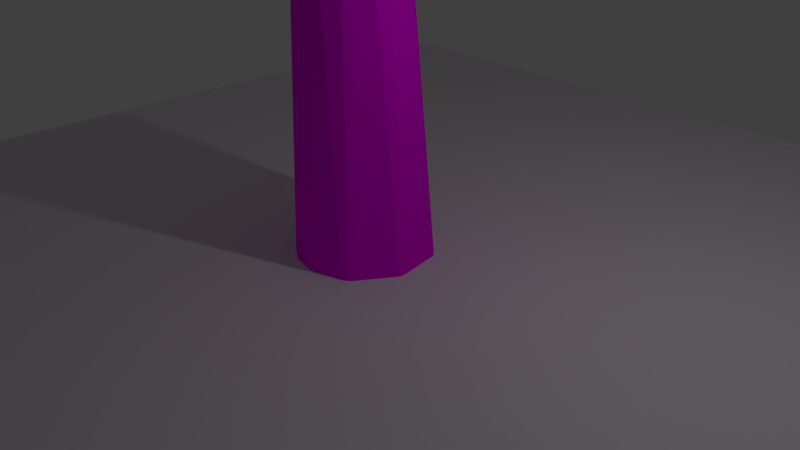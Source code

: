 # Source: Tree4.blend  (saved by Blender 2.79.0; exported with 4.5.12 LTS)
import bpy
from mathutils import Matrix  # noqa: F401  (used for matrix-valued properties, if any)

bpy.ops.wm.read_factory_settings(use_empty=True)
scene = bpy.context.scene
scene.name = 'Scene'

# ---- collections
col_collection_1 = bpy.data.collections.new('Collection 1'); scene.collection.children.link(col_collection_1)

# ---- images (referenced by path relative to the original .blend; pixels are not part of the script)
import os
ASSET_DIR = os.environ.get("B2B_ASSET_DIR", "")  # directory of the original .blend (textures are referenced by path, not embedded)
HERE = os.path.dirname(os.path.abspath(__file__))  # packed textures are extracted next to this script under _unpacked/

def load_image(name, relpath, width, height, colorspace="sRGB"):
    """Load a texture the original file referenced (path relative to the .blend, or extracted next to this script)."""
    p = next((c for c in (os.path.join(HERE, relpath), os.path.join(ASSET_DIR, relpath)) if relpath and os.path.exists(c)), "")
    if p:
        img = bpy.data.images.load(p, check_existing=True)
        img.name = name
    else:  # same state as the original file: an image datablock whose file is absent (Cycles renders it pink)
        img = bpy.data.images.new(name, width, height)
        img.source = "FILE"
        img.filepath = "//" + (relpath or name)
    img.colorspace_settings.name = colorspace
    return img
img_leaf = load_image('Leaf', 'LeafColor4.png', 1024, 1024, 'sRGB')
img_trunk4 = load_image('Trunk4', 'Trunk4.png', 1024, 1024, 'sRGB')

# ---- materials (node trees are filled in below, after node groups)
mat_leaf = bpy.data.materials.new('Leaf')
mat_leaf.alpha_threshold = 0.0
mat_leaf.roughness = 0.5
mat_trunk = bpy.data.materials.new('Trunk')
mat_trunk.alpha_threshold = 0.0
mat_trunk.roughness = 0.5

# ---- material node trees
mat_leaf.use_nodes = True; mat_leaf.node_tree.nodes.clear()
_N = mat_leaf.node_tree.nodes; _L = mat_leaf.node_tree.links
n0 = _N.new('ShaderNodeOutputMaterial'); n0.name = 'Material Output'; n0.location = (300, 300)
n1 = _N.new('ShaderNodeBsdfDiffuse'); n1.name = 'Diffuse BSDF'; n1.location = (10, 300)
n2 = _N.new('ShaderNodeTexImage'); n2.name = 'Image Texture'; n2.location = (-176, 325)
n2.width = 140
n2.image = img_leaf
_L.new(n1.outputs[0], n0.inputs[0])
_L.new(n2.outputs[0], n1.inputs[0])
n0.is_active_output = True
mat_trunk.use_nodes = True; mat_trunk.node_tree.nodes.clear()
_N = mat_trunk.node_tree.nodes; _L = mat_trunk.node_tree.links
n0 = _N.new('ShaderNodeOutputMaterial'); n0.name = 'Material Output'; n0.location = (300, 300)
n1 = _N.new('ShaderNodeBsdfDiffuse'); n1.name = 'Diffuse BSDF'; n1.location = (10, 300)
n2 = _N.new('ShaderNodeTexImage'); n2.name = 'Image Texture'; n2.location = (-188, 321)
n2.width = 140
n2.image = img_trunk4
_L.new(n1.outputs[0], n0.inputs[0])
_L.new(n2.outputs[0], n1.inputs[0])
n0.is_active_output = True

# ---- world
world_world = bpy.data.worlds.new('World'); scene.world = world_world
world_world.color = (0.05088, 0.05088, 0.05088)
world_world.use_sun_shadow = False
world_world.sun_shadow_jitter_overblur = 0.0
world_world.cycles.sampling_method = 'MANUAL'

# ---- cameras
cam_camera = bpy.data.cameras.new('Camera')
cam_camera.clip_end = 100.0
cam_camera.lens = 35.0
cam_camera.sensor_width = 32.0
cam_camera.sensor_height = 18.0
cam_camera.ortho_scale = 7.314
cam_camera.dof.focus_distance = 0.0

# ---- lights
light_lamp = bpy.data.lights.new('Lamp', 'POINT')
light_lamp.transmission_factor = 0.0
light_lamp.cutoff_distance = 30.0
light_lamp.energy = 100.0
light_lamp.shadow_buffer_clip_start = 1.001
light_lamp.shadow_soft_size = 0.1
light_lamp.shadow_maximum_resolution = 0.006
light_lamp.use_absolute_resolution = True

# ---- meshes
me_icosphere_001 = bpy.data.meshes.new('Icosphere.001')
me_icosphere_001.from_pydata([(1.029, 1.827, 0.2983), (0.4802, 1.66, 1.359), (1.122, 0.7291, 1.836), (1.471, 0.6912, -0.03173), (1.773, 1.184, 0.0914), (0.4906, 0.8701, 0.00144), (0.9415, 1.237, -0.1773), (1.906, 1.553, 0.6612), (1.911, 0.4124, 0.7753), (0.1188, 0.5723, 0.8136), (0.3469, 1.685, 0.507), (0.04946, 1.275, 0.8293), (1.186, 1.925, 1.074), (1.578, 0.2872, 1.344), (1.911, 1.236, 1.358), (1.385, 1.212, 1.798), (0.5042, 0.3739, 1.508), (0.2906, 1.184, 1.567), (0.112, -0.9851, -0.06126), (2.173, 0.1659, 0.6498), (2.66, -1.064, 1.2), (1.631, -0.6857, 1.576), (1.359, -1.442, -0.8365), (2.434, -1.682, -0.4634), (1.486, -2.278, -0.2661), (2.769, -1.064, -0.2683), (2.434, -0.446, -0.4634), (0.707, -1.064, -0.6627), (0.4635, -1.742, -0.2683), (1.251, -0.3852, -0.6627), (1.889, 0.03424, -0.2683), (2.92, -1.483, 0.3699), (2.92, -0.6444, 0.3699), (2.376, -2.162, 0.3699), (0.06961, -1.483, 0.3699), (0.614, -2.162, 0.3699), (1.574, 0.316, 0.3628), (2.526, -1.742, 1.008), (1.354, -2.412, 0.7419), (0.2201, -1.064, 1.008), (1.051, 0.04363, 0.9407), (2.526, -0.3852, 1.008), (1.852, -2.058, 1.209), (0.5556, -1.682, 1.203), (0.8574, -0.6444, 1.403), (2.584, -0.3301, -2.855), (1.656, -0.4623, -2.851), (1.905, 0.939, -2.854), (2.144, -0.5379, -2.428), (1.465, 0.7312, -2.427), (2.393, 0.8634, -2.432), (2.092, 0.005538, -1.774), (1.957, 0.005537, -3.509), (2.364, -0.243, -3.287), (2.584, 0.3625, -3.283), (1.471, 0.02614, -3.285), (1.896, 0.5713, -3.383), (2.444, 0.7326, -3.098), (2.809, 0.3229, -2.43), (1.24, 0.07821, -2.852), (1.302, 0.4968, -2.917), (2.747, -0.09565, -2.366), (2.577, 0.375, -1.998), (1.61, -0.2427, -2.041), (1.464, 0.3625, -2.0), (2.02, 0.7478, -1.996), (-0.4669, -0.8923, -0.2375), (-0.2352, 0.724, -0.7007), (0.8679, 0.2678, -0.5098), (-0.9385, -0.3092, 0.361), (-0.317, 3.926e-09, 1.003), (0.1379, -0.3155, -1.003), (0.4329, 0.6344, -0.7171), (-0.8497, -0.2723, -0.5238), (-0.705, 0.2462, -0.7314), (0.8922, 0.4319, 0.0113), (-0.9022, 0.4475, 0.2375), (0.17, 0.955, 0.2637), (-0.482, 0.8738, 0.3329), (0.9434, 0.05383, -0.1387), (0.8525, 0.0988, 0.4714), (0.3167, -0.4177, 0.8383), (0.5818, -0.6947, -0.4731), (0.05756, -0.8624, 0.4857), (1.295, 0.2248, 0.2905), (0.8417, 0.1509, 0.4526), (0.4996, 0.1631, 0.8332)], [], [(6, 3, 75), (36, 3, 4), (6, 75, 5), (36, 4, 8), (77, 9, 11), (0, 10, 12), (12, 1, 15), (14, 12, 15), (15, 17, 2), (15, 1, 17), (17, 16, 2), (16, 13, 2), (2, 13, 15), (13, 14, 15), (7, 12, 14), (12, 10, 1), (11, 17, 1), (11, 9, 17), (9, 16, 17), (40, 16, 86), (8, 14, 13), (7, 0, 12), (10, 11, 1), (10, 77, 11), (9, 86, 16), (8, 7, 14), (8, 4, 7), (4, 0, 7), (4, 6, 0), (6, 10, 0), (6, 5, 10), (5, 77, 10), (3, 6, 4), (84, 85, 75), (3, 84, 75), (22, 27, 29), (22, 29, 26), (23, 25, 31), (18, 28, 34), (26, 30, 19), (23, 31, 33), (24, 38, 35), (26, 19, 32), (81, 39, 44), (19, 40, 21), (20, 41, 21), (41, 19, 21), (21, 40, 44), (40, 81, 44), (44, 43, 21), (44, 39, 43), (43, 42, 21), (43, 38, 42), (42, 20, 21), (42, 37, 20), (32, 41, 20), (32, 19, 41), (19, 36, 40), (34, 43, 39), (35, 38, 43), (33, 37, 42), (33, 31, 37), (31, 20, 37), (19, 30, 36), (30, 79, 36), (34, 35, 43), (34, 28, 35), (28, 24, 35), (38, 33, 42), (38, 24, 33), (24, 23, 33), (31, 32, 20), (31, 25, 32), (25, 26, 32), (26, 29, 30), (29, 79, 30), (27, 28, 18), (27, 22, 28), (22, 24, 28), (25, 23, 26), (23, 22, 26), (22, 23, 24), (45, 53, 54), (52, 55, 56), (52, 56, 54), (45, 54, 61), (46, 53, 48), (47, 60, 49), (57, 50, 58), (48, 61, 51), (62, 65, 51), (62, 50, 65), (65, 64, 51), (65, 49, 64), (64, 63, 51), (63, 48, 51), (51, 61, 62), (61, 58, 62), (58, 50, 62), (47, 65, 50), (47, 49, 65), (60, 64, 49), (60, 59, 64), (59, 63, 64), (46, 48, 63), (45, 61, 48), (50, 57, 47), (59, 46, 63), (59, 55, 46), (48, 53, 45), (61, 54, 58), (54, 57, 58), (54, 56, 57), (56, 47, 57), (56, 60, 47), (56, 55, 60), (55, 59, 60), (52, 46, 55), (53, 52, 54), (52, 53, 46), (71, 74, 67), (71, 67, 72), (66, 82, 18), (67, 74, 78), (72, 5, 68), (73, 69, 76), (67, 78, 77), (69, 83, 70), (76, 69, 70), (86, 9, 70), (9, 78, 70), (78, 76, 70), (70, 83, 81), (81, 86, 70), (66, 83, 69), (66, 18, 83), (72, 67, 77), (78, 74, 76), (74, 73, 76), (69, 73, 66), (74, 71, 73), (71, 66, 73), (68, 71, 72), (71, 82, 66), (82, 71, 68), (79, 68, 75), (85, 86, 80), (83, 34, 39), (82, 68, 79), (80, 79, 75), (81, 80, 86), (84, 40, 85), (5, 72, 77), (40, 8, 13), (40, 36, 8), (3, 36, 84), (34, 83, 18), (36, 79, 84), (79, 80, 84), (29, 82, 79), (29, 27, 82), (27, 18, 82), (68, 5, 75), (80, 75, 85), (40, 80, 81), (81, 83, 39), (86, 85, 40), (9, 77, 78), (40, 84, 80), (40, 13, 16)])
_uv = me_icosphere_001.uv_layers.new(name='UVMap')
_uv.uv.foreach_set('vector', [0.7705, 0.1093, 0.811, 0.03523, 0.854, 0.08713, 0.7152, 0.6601, 0.6725, 0.6179, 0.6842, 0.5647, 0.7705, 0.1093, 0.854, 0.08713, 0.8183, 0.1425, 0.7152, 0.6601, 0.6842, 0.5647, 0.7583, 0.6511, 0.9332, 0.1583, 0.9242, 0.08813, 0.989, 0.113, 0.4933, 0.5857, 0.5342, 0.5168, 0.5724, 0.6244, 0.5724, 0.6244, 0.6247, 0.552, 0.6612, 0.6465, 0.6009, 0.6904, 0.5724, 0.6244, 0.6612, 0.6465, 0.3666, 0.7576, 0.3229, 0.8725, 0.309, 0.7691, 0.3666, 0.7576, 0.3724, 0.8693, 0.3229, 0.8725, 0.3229, 0.8725, 0.2428, 0.824, 0.309, 0.7691, 0.2428, 0.824, 0.2622, 0.7097, 0.309, 0.7691, 0.309, 0.7691, 0.2622, 0.7097, 0.3666, 0.7576, 0.2622, 0.7097, 0.3724, 0.7057, 0.3666, 0.7576, 0.7478, 0.5257, 0.8026, 0.4843, 0.8257, 0.562, 0.5724, 0.6244, 0.5342, 0.5168, 0.6247, 0.552, 0.5843, 0.4843, 0.6612, 0.5262, 0.6247, 0.552, 0.989, 0.113, 0.9242, 0.08813, 0.9927, 0.03131, 0.9242, 0.08813, 0.9077, 0.005488, 0.9927, 0.03131, 0.7257, 0.7812, 0.6725, 0.8326, 0.6737, 0.7602, 0.7583, 0.6511, 0.8257, 0.562, 0.8257, 0.6654, 0.5186, 0.6795, 0.4933, 0.5857, 0.5724, 0.6244, 0.5342, 0.5168, 0.5843, 0.4843, 0.6247, 0.552, 0.9927, 0.1583, 0.9332, 0.1583, 0.989, 0.113, 0.9242, 0.08813, 0.8653, 0.06724, 0.9077, 0.005488, 0.7583, 0.6511, 0.7478, 0.5257, 0.8257, 0.562, 0.7583, 0.6511, 0.6842, 0.5647, 0.7478, 0.5257, 0.7468, 0.01681, 0.6938, 0.1109, 0.6905, 0.005488, 0.7468, 0.01681, 0.7705, 0.1093, 0.6938, 0.1109, 0.7705, 0.1093, 0.7232, 0.1745, 0.6938, 0.1109, 0.7705, 0.1093, 0.8183, 0.1425, 0.7232, 0.1745, 0.8183, 0.1425, 0.8121, 0.1745, 0.7232, 0.1745, 0.811, 0.03523, 0.7705, 0.1093, 0.7468, 0.01681, 0.7678, 0.714, 0.7148, 0.7245, 0.7372, 0.6763, 0.8089, 0.68, 0.7678, 0.714, 0.7372, 0.6763, 0.3581, 0.1858, 0.2749, 0.1779, 0.2918, 0.08666, 0.3581, 0.1858, 0.2918, 0.08666, 0.4139, 0.02885, 0.6792, 0.01268, 0.6607, 0.07967, 0.5903, 0.03317, 0.371, 0.4771, 0.3247, 0.3962, 0.4097, 0.4224, 0.6792, 0.1483, 0.6515, 0.2022, 0.5509, 0.2158, 0.6303, 0.4733, 0.5198, 0.4637, 0.5672, 0.3968, 0.686, 0.3636, 0.6067, 0.2814, 0.686, 0.2552, 0.6792, 0.1483, 0.5509, 0.2158, 0.5903, 0.1252, 0.2315, 0.2655, 0.1652, 0.2737, 0.2195, 0.1987, 0.1554, 0.4784, 0.1158, 0.3584, 0.2089, 0.3517, 0.1614, 0.005488, 0.2315, 0.02259, 0.2167, 0.1121, 0.2089, 0.4726, 0.1554, 0.4784, 0.2089, 0.3517, 0.2089, 0.3517, 0.1158, 0.3584, 0.1462, 0.294, 0.1158, 0.3584, 0.06041, 0.2847, 0.1462, 0.294, 0.2195, 0.1987, 0.1012, 0.2346, 0.2167, 0.1121, 0.2195, 0.1987, 0.1652, 0.2737, 0.1012, 0.2346, 0.1012, 0.2346, 0.05512, 0.09353, 0.2167, 0.1121, 0.1012, 0.2346, 0.005662, 0.1544, 0.05512, 0.09353, 0.05512, 0.09353, 0.1614, 0.005488, 0.2167, 0.1121, 0.05512, 0.09353, 0.08212, 0.02289, 0.1614, 0.005488, 0.5903, 0.1252, 0.5142, 0.1544, 0.494, 0.07961, 0.5903, 0.1252, 0.5509, 0.2158, 0.5142, 0.1544, 0.1554, 0.4784, 0.0925, 0.4459, 0.1158, 0.3584, 0.4097, 0.4224, 0.4819, 0.3517, 0.4818, 0.4316, 0.3816, 0.3311, 0.3957, 0.2552, 0.4819, 0.3517, 0.5672, 0.3968, 0.4933, 0.3808, 0.5258, 0.3025, 0.5672, 0.3968, 0.5198, 0.4637, 0.4933, 0.3808, 0.5903, 0.03317, 0.494, 0.07961, 0.5142, 0.005488, 0.1554, 0.4784, 0.04966, 0.5009, 0.0925, 0.4459, 0.04966, 0.5009, 0.005662, 0.4101, 0.0925, 0.4459, 0.4097, 0.4224, 0.3816, 0.3311, 0.4819, 0.3517, 0.4097, 0.4224, 0.3247, 0.3962, 0.3816, 0.3311, 0.3247, 0.3962, 0.2855, 0.2901, 0.3816, 0.3311, 0.6067, 0.2814, 0.5672, 0.3968, 0.5258, 0.3025, 0.6067, 0.2814, 0.686, 0.3636, 0.5672, 0.3968, 0.686, 0.3636, 0.6303, 0.4733, 0.5672, 0.3968, 0.5903, 0.03317, 0.5903, 0.1252, 0.494, 0.07961, 0.5903, 0.03317, 0.6607, 0.07967, 0.5903, 0.1252, 0.6607, 0.07967, 0.6792, 0.1483, 0.5903, 0.1252, 0.4139, 0.02885, 0.2918, 0.08666, 0.3359, 0.005488, 0.2918, 0.08666, 0.2428, 0.04719, 0.3359, 0.005488, 0.2873, 0.4543, 0.3247, 0.3962, 0.371, 0.4771, 0.2749, 0.1779, 0.3581, 0.1858, 0.2918, 0.2443, 0.2428, 0.3887, 0.2855, 0.2901, 0.3247, 0.3962, 0.4827, 0.06583, 0.4811, 0.1458, 0.4139, 0.02885, 0.4811, 0.1458, 0.3581, 0.1858, 0.4139, 0.02885, 0.3581, 0.1858, 0.4811, 0.1458, 0.4219, 0.2443, 0.8709, 0.2975, 0.8901, 0.2552, 0.9572, 0.2662, 0.03835, 0.9168, 0.05378, 0.8709, 0.1039, 0.9227, 0.03835, 0.9168, 0.1039, 0.9227, 0.06806, 0.9945, 0.8709, 0.2975, 0.9572, 0.2662, 0.8862, 0.3532, 0.4808, 0.8366, 0.3838, 0.8398, 0.4611, 0.7713, 0.9157, 0.589, 0.837, 0.5948, 0.8599, 0.5431, 0.9943, 0.2952, 0.9943, 0.37, 0.9341, 0.3544, 0.4611, 0.7713, 0.3922, 0.7297, 0.4808, 0.7057, 0.8443, 0.9103, 0.8709, 0.8413, 0.9053, 0.9079, 0.9694, 0.4843, 0.9652, 0.5387, 0.9194, 0.4925, 0.8709, 0.8413, 0.9453, 0.8387, 0.9053, 0.9079, 0.9194, 0.4925, 0.8599, 0.5431, 0.8474, 0.4921, 0.9453, 0.8387, 0.9716, 0.9016, 0.9053, 0.9079, 0.9716, 0.9016, 0.9528, 0.9672, 0.9053, 0.9079, 0.9053, 0.9079, 0.8688, 0.9672, 0.8443, 0.9103, 0.8862, 0.3532, 0.9341, 0.3544, 0.9305, 0.4043, 0.9341, 0.3544, 0.9943, 0.37, 0.9305, 0.4043, 0.9157, 0.589, 0.9194, 0.4925, 0.9652, 0.5387, 0.9157, 0.589, 0.8599, 0.5431, 0.9194, 0.4925, 0.8467, 0.7854, 0.9421, 0.8277, 0.8808, 0.8241, 0.8467, 0.7854, 0.8768, 0.7652, 0.9421, 0.8277, 0.8768, 0.7652, 0.9806, 0.7763, 0.9421, 0.8277, 0.9234, 0.7055, 0.9806, 0.7007, 0.9806, 0.7763, 0.3898, 0.7876, 0.3922, 0.7297, 0.4611, 0.7713, 0.9652, 0.5387, 0.9694, 0.6093, 0.9157, 0.589, 0.8768, 0.7652, 0.9234, 0.7055, 0.9806, 0.7763, 0.8768, 0.7652, 0.8484, 0.72, 0.9234, 0.7055, 0.4611, 0.7713, 0.3838, 0.8398, 0.3898, 0.7876, 0.8862, 0.3532, 0.9572, 0.2662, 0.9341, 0.3544, 0.9572, 0.2662, 0.9943, 0.2952, 0.9341, 0.3544, 0.06806, 0.9945, 0.1039, 0.9227, 0.1144, 0.9901, 0.9059, 0.6423, 0.9157, 0.589, 0.9694, 0.6093, 0.9059, 0.6423, 0.837, 0.5948, 0.9157, 0.589, 0.1039, 0.9227, 0.05378, 0.8709, 0.1144, 0.8694, 0.8484, 0.72, 0.8768, 0.7652, 0.8467, 0.7854, 0.8443, 0.6763, 0.9234, 0.7055, 0.8484, 0.72, 0.005662, 0.9609, 0.03835, 0.9168, 0.06806, 0.9945, 0.4003, 0.8798, 0.3838, 0.8398, 0.4808, 0.8366, 0.6101, 0.7677, 0.5698, 0.8696, 0.5038, 0.8362, 0.6101, 0.7677, 0.5038, 0.8362, 0.4933, 0.7643, 0.7713, 0.8631, 0.7026, 0.9609, 0.7136, 0.8866, 0.3212, 0.6947, 0.256, 0.6919, 0.3013, 0.5844, 0.7066, 0.4096, 0.6973, 0.3281, 0.7521, 0.4003, 0.09405, 0.5557, 0.06609, 0.6495, 0.005662, 0.6137, 0.3212, 0.6947, 0.3013, 0.5844, 0.3748, 0.5925, 0.1578, 0.7305, 0.1578, 0.8555, 0.07727, 0.7756, 0.08628, 0.6958, 0.1578, 0.7305, 0.07727, 0.7756, 0.02569, 0.847, 0.005662, 0.7892, 0.07727, 0.7756, 0.3598, 0.5275, 0.3013, 0.5844, 0.2962, 0.4994, 0.02101, 0.7153, 0.08628, 0.6958, 0.07727, 0.7756, 0.07727, 0.7756, 0.1578, 0.8555, 0.09101, 0.8584, 0.09101, 0.8584, 0.02569, 0.847, 0.07727, 0.7756, 0.1653, 0.6068, 0.1764, 0.6848, 0.06609, 0.6495, 0.7713, 0.8631, 0.7136, 0.8866, 0.6725, 0.8436, 0.3918, 0.6947, 0.3212, 0.6947, 0.3748, 0.5925, 0.3013, 0.5844, 0.256, 0.6919, 0.2428, 0.5894, 0.06404, 0.5188, 0.09405, 0.5557, 0.005662, 0.6137, 0.06609, 0.6495, 0.09405, 0.5557, 0.1653, 0.6068, 0.5698, 0.8696, 0.6101, 0.7677, 0.6245, 0.8644, 0.1764, 0.5119, 0.1653, 0.6068, 0.09405, 0.5557, 0.5142, 0.704, 0.6101, 0.7677, 0.4933, 0.7643, 0.7713, 0.9836, 0.7026, 0.9609, 0.7713, 0.8631, 0.6245, 0.7014, 0.6101, 0.7677, 0.5142, 0.704, 0.7846, 0.3662, 0.7521, 0.4003, 0.7462, 0.3411, 0.7876, 0.2998, 0.7952, 0.2552, 0.7939, 0.299, 0.4338, 0.4746, 0.4097, 0.4224, 0.4818, 0.4316, 0.8596, 0.4151, 0.7521, 0.4003, 0.7846, 0.3662, 0.7939, 0.299, 0.7846, 0.3662, 0.7462, 0.3411, 0.8596, 0.2659, 0.7939, 0.299, 0.7952, 0.2552, 0.7678, 0.714, 0.7257, 0.7812, 0.7148, 0.7245, 0.4068, 0.6197, 0.3918, 0.6947, 0.3748, 0.5925, 0.7257, 0.7812, 0.833, 0.7758, 0.7849, 0.8326, 0.7257, 0.7812, 0.7997, 0.726, 0.833, 0.7758, 0.8089, 0.68, 0.7997, 0.726, 0.7678, 0.714, 0.4097, 0.4224, 0.4338, 0.4746, 0.371, 0.4771, 0.0925, 0.4459, 0.005662, 0.4101, 0.06856, 0.4224, 0.005662, 0.4101, 0.05901, 0.3689, 0.06856, 0.4224, 0.2918, 0.08666, 0.2444, 0.1444, 0.2428, 0.04719, 0.2918, 0.08666, 0.2749, 0.1779, 0.2444, 0.1444, 0.2873, 0.4543, 0.371, 0.4771, 0.3181, 0.4884, 0.7521, 0.4003, 0.6973, 0.3281, 0.7462, 0.3411, 0.7939, 0.299, 0.7462, 0.3411, 0.7876, 0.2998, 0.1158, 0.3584, 0.05901, 0.3689, 0.06041, 0.2847, 0.4724, 0.4884, 0.4338, 0.4746, 0.4818, 0.4316, 0.6737, 0.7602, 0.7148, 0.7245, 0.7257, 0.7812, 0.3598, 0.5275, 0.3748, 0.5925, 0.3013, 0.5844, 0.1158, 0.3584, 0.06856, 0.4224, 0.05901, 0.3689, 0.7257, 0.7812, 0.7849, 0.8326, 0.6725, 0.8326])
me_icosphere_001.materials.append(mat_leaf)
me_icosphere_001.use_remesh_preserve_volume = False
me_icosphere_001.use_remesh_preserve_attributes = False
me_icosphere_001.use_mirror_vertex_groups = False
me_icosphere_001.update()
me_cylinder = bpy.data.meshes.new('Cylinder')
me_cylinder.from_pydata([(0.2733, -1.735, 1.504), (0.407, -1.546, 1.55), (0.6938, -1.463, 1.511), (0.7787, -1.716, 1.495), (0.3909, -1.849, 1.487), (0.9274, -2.584, 1.749), (0.9042, -2.482, 1.766), (1.138, -2.449, 1.759), (1.069, -2.624, 1.746), (0.799, -2.83, 1.883), (0.904, -2.77, 1.883), (0.9089, -2.894, 1.873), (-0.2673, 2.785, 1.553), (-0.393, 2.6, 1.579), (-0.7014, 2.628, 1.584), (-0.752, 2.926, 1.555), (-0.4539, 3.011, 1.54), (-0.2569, 3.425, 1.934), (-0.4383, 3.337, 1.943), (-0.5011, 3.524, 1.934), (-0.3096, 3.557, 1.929), (-0.06119, 3.178, 2.076), (-0.1285, 3.022, 2.081), (1.196, 0.0569, 0.6782), (0.9732, 0.2313, 0.6964), (1.044, 0.4109, 0.6627), (1.339, 0.2737, 0.6647), (1.743, 0.6341, 0.9068), (1.778, 0.7702, 0.8986), (1.892, 0.6422, 0.8941), (0.0, 1.0, -1.0), (-0.8633, 0.4927, 1.058), (0.3827, 0.9239, -1.0), (0.863, 0.5368, -0.9997), (-0.608, 0.4306, 1.058), (-0.4081, 0.1885, 1.058), (0.99, -0.1986, -0.9995), (-0.3698, -0.1055, 1.057), (0.5899, -0.8281, -0.9995), (-0.6172, -0.4271, 1.066), (1.51e-07, -1.0, -1.0), (-0.3827, -0.9239, -1.0), (-0.7071, -0.7071, -1.0), (-1.144, -0.4233, 1.07), (-0.9239, -0.3827, -1.0), (-1.0, 1.192e-08, -1.0), (-1.348, -0.1019, 1.054), (-0.9239, 0.3827, -1.0), (-0.7071, 0.7071, -1.0), (-1.279, 0.2829, 1.058), (-0.3827, 0.9239, -1.0), (-1.052, 0.4552, 1.058), (-0.01479, 0.5076, 0.3838), (0.244, 0.2332, 0.3292), (0.2247, 0.03013, 0.4095), (-0.2346, -0.5838, 0.4059), (-0.5207, -0.5631, 0.2893), (-0.7909, -0.3486, 0.2805), (-0.8778, 0.1237, 0.2596), (-0.7106, 0.431, 0.2794), (-0.422, 0.6006, 0.3288), (-2.229, 0.2557, 1.533), (-2.114, 0.06318, 1.585), (-2.205, -0.2531, 1.54), (-2.401, -0.2221, 1.529), (-2.527, -0.0519, 1.527), (-2.439, 0.2093, 1.53), (-2.997, 0.126, 1.878), (-2.862, 0.05554, 1.891), (-2.944, -0.132, 1.884), (-3.084, -0.03154, 1.87), (0.1155, 0.159, 0.4926), (0.09601, -0.1893, 0.5029), (0.1818, -0.239, 0.4014), (0.0587, -0.3828, 0.4264), (-0.97, 0.456, 1.112), (-1.073, 0.4566, 1.122), (-0.8343, 0.432, 1.109), (-0.8298, 0.4301, 1.109), (-1.196, 0.4341, 1.143), (-0.7056, 0.3474, 1.109), (-1.238, 0.4289, 1.177), (-1.231, 0.4139, 1.2), (-1.176, 0.3749, 1.222), (-1.087, 0.2926, 1.232), (-0.9762, 0.1661, 1.227), (-0.8531, -0.01757, 1.2), (-1.039, -0.463, 1.128), (-0.4529, 0.05869, 1.095), (-0.9332, -0.2383, 1.206), (-0.5822, 0.1029, 1.178), (-0.692, 0.3178, 1.115), (-0.7597, 0.2373, 1.15), (-0.6126, 0.2466, 1.117), (-0.8119, 0.08013, 1.184), (-0.7647, 0.169, 1.165), (-0.8306, -1.584e-07, 1.195)], [], [(7, 10, 11), (4, 5, 0), (0, 6, 1), (3, 7, 8), (1, 6, 7), (3, 8, 4), (5, 9, 6), (16, 20, 12), (14, 18, 19), (10, 7, 6, 9), (12, 17, 13), (13, 18, 14), (17, 22, 18), (18, 22, 19), (17, 21, 22), (24, 27, 28), (26, 29, 23), (23, 27, 24), (39, 55, 74), (43, 57, 56), (46, 58, 57), (58, 49, 59), (50, 60, 30), (45, 58, 47), (57, 44, 42), (55, 40, 38), (32, 52, 33), (34, 78, 80), (49, 66, 51), (35, 88, 37), (66, 67, 61), (64, 69, 70), (62, 68, 69), (65, 70, 66), (71, 24, 25), (54, 26, 73), (54, 25, 26), (85, 62, 86), (84, 62, 85), (14, 15, 82, 83), (76, 79, 81), (62, 84, 83, 61), (80, 12, 93), (88, 2, 3), (84, 85, 95, 92, 91, 93, 80), (93, 12, 90), (90, 1, 2), (89, 62, 63), (39, 88, 3), (39, 4, 87), (4, 8, 5), (0, 5, 6), (3, 2, 7), (2, 1, 7), (9, 11, 10), (8, 7, 11), (19, 20, 16, 15), (5, 8, 11), (5, 11, 9), (12, 20, 17), (15, 14, 19), (13, 17, 18), (28, 29, 26, 25), (20, 19, 21), (17, 20, 21), (19, 22, 21), (29, 28, 27), (25, 24, 28), (23, 29, 27), (34, 52, 60, 31), (35, 53, 52, 34), (71, 54, 53, 35, 37), (74, 72, 37, 39), (56, 55, 87, 43), (39, 87, 55), (51, 60, 59, 49), (43, 46, 57), (58, 46, 49), (60, 51, 31), (44, 45, 47, 48, 50, 30, 32, 33, 36, 38, 40, 41, 42), (60, 50, 48, 59), (59, 48, 47, 58), (45, 44, 57, 58), (42, 41, 56, 57), (41, 40, 55, 56), (38, 36, 73, 74), (74, 55, 38), (54, 36, 33, 53), (54, 73, 36), (52, 32, 30, 60), (33, 52, 53), (66, 70, 67), (34, 77, 78), (93, 88, 35, 34, 80), (75, 77, 34, 31, 76), (66, 49, 46, 65), (64, 65, 46, 43), (39, 37, 88), (63, 64, 43, 87), (79, 76, 31, 51, 66, 61, 81), (70, 69, 68, 67), (68, 62, 61, 67), (64, 63, 69), (23, 74, 73, 26), (65, 64, 70), (63, 62, 69), (23, 24, 72, 74), (54, 71, 25), (71, 72, 24), (72, 71, 37), (79, 81, 15), (85, 86, 14), (83, 84, 14), (75, 76, 81, 82, 83, 77), (61, 83, 82), (82, 81, 61), (14, 86, 90, 13), (78, 77, 83, 84, 80), (12, 80, 78, 16), (16, 78, 77), (77, 75, 16), (15, 16, 75, 76), (81, 82, 15), (84, 85, 14), (76, 79, 15), (39, 3, 4), (90, 86, 89, 1), (1, 89, 87, 0), (2, 93, 90), (89, 86, 62), (87, 89, 63), (85, 86, 96, 94, 95), (88, 93, 2), (87, 4, 0), (90, 12, 13)])
_uv = me_cylinder.uv_layers.new(name='UVMap')
_uv.uv.foreach_set('vector', [0.4939, 0.6071, 0.5425, 0.6068, 0.5544, 0.6163, 0.5133, 0.7436, 0.524, 0.6286, 0.5196, 0.7628, 0.4843, 0.4688, 0.5138, 0.586, 0.4563, 0.4686, 0.8077, 0.7128, 0.8279, 0.6121, 0.8475, 0.6002, 0.4563, 0.4686, 0.5138, 0.586, 0.4939, 0.6071, 0.8077, 0.7128, 0.8475, 0.6002, 0.8548, 0.7291, 0.8581, 0.6148, 0.889, 0.5994, 0.8528, 0.6264, 0.2763, 0.9626, 0.2523, 0.8816, 0.3099, 0.9699, 0.1242, 0.05557, 0.03685, 0.0306, 0.02289, 0.0108, 0.5425, 0.6068, 0.4939, 0.6071, 0.5138, 0.586, 0.5559, 0.6006, 0.3221, 0.9719, 0.3389, 0.8816, 0.3389, 0.9938, 0.1051, 0.08855, 0.03685, 0.0306, 0.1242, 0.05557, 0.769, 0.5607, 0.7922, 0.5129, 0.7922, 0.5684, 0.03685, 0.0306, 0.04635, 0.08443, 0.02289, 0.0108, 0.769, 0.5607, 0.7731, 0.521, 0.7922, 0.5129, 0.4717, 0.7606, 0.4598, 0.8666, 0.4459, 0.8768, 0.006069, 0.9552, 0.01757, 0.8833, 0.01757, 0.976, 0.5011, 0.7787, 0.4598, 0.8666, 0.4717, 0.7606, 0.7548, 0.6148, 0.7504, 0.7109, 0.7126, 0.7197, 0.8215, 0.2023, 0.8373, 0.3072, 0.7987, 0.3236, 0.8638, 0.1885, 0.8826, 0.2979, 0.8373, 0.3072, 0.6666, 0.2623, 0.6462, 0.367, 0.6442, 0.2464, 0.696, 0.08592, 0.6101, 0.2277, 0.6576, 0.05756, 0.9424, 0.4333, 0.8826, 0.2979, 0.9668, 0.4315, 0.8373, 0.3072, 0.9061, 0.443, 0.8634, 0.4592, 0.7504, 0.7109, 0.7818, 0.8847, 0.7309, 0.9136, 0.6217, 0.03221, 0.5681, 0.2065, 0.581, 0.006182, 0.3322, 0.224, 0.3481, 0.2017, 0.3474, 0.2202, 0.3357, 0.8434, 0.3087, 0.7035, 0.3594, 0.8692, 0.3418, 0.2615, 0.3579, 0.2664, 0.368, 0.2866, 0.7262, 0.497, 0.7568, 0.5726, 0.7049, 0.4816, 0.9143, 0.0826, 0.9472, 0.01348, 0.9668, 0.006182, 0.4769, 0.09939, 0.5317, 0.02482, 0.5559, 0.03018, 0.2762, 0.6961, 0.2691, 0.6286, 0.3087, 0.7035, 0.4423, 0.659, 0.4717, 0.7606, 0.4544, 0.7768, 0.3902, 0.8482, 0.4115, 0.7086, 0.4188, 0.8648, 0.3902, 0.8482, 0.3834, 0.7368, 0.4115, 0.7086, 0.3849, 0.2061, 0.4769, 0.09939, 0.3941, 0.2317, 0.3803, 0.1858, 0.4769, 0.09939, 0.3849, 0.2061, 0.1242, 0.05557, 0.0983, 0.02894, 0.3785, 0.1626, 0.3785, 0.1709, 0.619, 0.3554, 0.6297, 0.3666, 0.6314, 0.3731, 0.4769, 0.09939, 0.3803, 0.1858, 0.3785, 0.1709, 0.4659, 0.07393, 0.9662, 0.9783, 0.9791, 0.6758, 0.9791, 0.9891, 0.9904, 0.3818, 0.9789, 0.1427, 0.9904, 0.1119, 0.3803, 0.1858, 0.3849, 0.2061, 0.3694, 0.2271, 0.3622, 0.2227, 0.3494, 0.2237, 0.3508, 0.2368, 0.3474, 0.2202, 0.5361, 0.9389, 0.5472, 0.6286, 0.5472, 0.9538, 0.363, 0.2502, 0.4563, 0.4686, 0.4277, 0.4913, 0.4215, 0.2397, 0.4769, 0.09939, 0.5143, 0.1131, 0.8456, 0.9472, 0.7939, 0.982, 0.8077, 0.7128, 0.8456, 0.9472, 0.8548, 0.7291, 0.889, 0.975, 0.8548, 0.7291, 0.8475, 0.6002, 0.8581, 0.6148, 0.4843, 0.4688, 0.5222, 0.5957, 0.5138, 0.586, 0.9904, 0.1119, 0.9789, 0.1427, 0.989, 0.006182, 0.4277, 0.4913, 0.4563, 0.4686, 0.4939, 0.6071, 0.5559, 0.6006, 0.5544, 0.6163, 0.5425, 0.6068, 0.3511, 0.9038, 0.3579, 0.8816, 0.3579, 0.9447, 0.9399, 0.5923, 0.9623, 0.5849, 0.9528, 0.6514, 0.9185, 0.6671, 0.8581, 0.6148, 0.8475, 0.6002, 0.8832, 0.5849, 0.8581, 0.6148, 0.8832, 0.5849, 0.889, 0.5994, 0.3099, 0.9699, 0.2523, 0.8816, 0.2681, 0.8885, 0.0983, 0.02894, 0.1242, 0.05557, 0.02289, 0.0108, 0.1051, 0.08855, 0.01533, 0.04246, 0.03685, 0.0306, 0.3754, 0.6363, 0.3947, 0.6286, 0.4115, 0.7086, 0.3834, 0.7368, 0.006069, 0.02765, 0.02289, 0.0108, 0.02619, 0.0799, 0.2681, 0.8885, 0.2523, 0.8816, 0.3099, 0.8853, 0.02289, 0.0108, 0.04635, 0.08443, 0.02619, 0.0799, 0.4654, 0.8842, 0.4459, 0.8768, 0.4598, 0.8666, 0.4544, 0.7768, 0.4717, 0.7606, 0.4459, 0.8768, 0.5011, 0.7787, 0.4654, 0.8842, 0.4598, 0.8666, 0.5788, 0.3169, 0.5681, 0.2065, 0.6101, 0.2277, 0.6026, 0.3337, 0.3418, 0.2615, 0.2888, 0.3239, 0.2803, 0.2781, 0.3322, 0.224, 0.6508, 0.6999, 0.6588, 0.7188, 0.6356, 0.7223, 0.6766, 0.6093, 0.7064, 0.6204, 0.7126, 0.7197, 0.6896, 0.7081, 0.7064, 0.6204, 0.7548, 0.6148, 0.7987, 0.3236, 0.769, 0.3259, 0.8074, 0.2019, 0.8215, 0.2023, 0.7548, 0.6148, 0.7818, 0.5849, 0.7504, 0.7109, 0.6214, 0.3476, 0.6101, 0.2277, 0.6442, 0.2464, 0.6462, 0.367, 0.8215, 0.2023, 0.8638, 0.1885, 0.8373, 0.3072, 0.8826, 0.2979, 0.8638, 0.1885, 0.8886, 0.1859, 0.6101, 0.2277, 0.6214, 0.3476, 0.6026, 0.3337, 0.05746, 0.8525, 0.02408, 0.8184, 0.006069, 0.7739, 0.006162, 0.7257, 0.02435, 0.6812, 0.05786, 0.6471, 0.1016, 0.6286, 0.1761, 0.6354, 0.2383, 0.7023, 0.2402, 0.7944, 0.1922, 0.8525, 0.1484, 0.871, 0.1011, 0.871, 0.6101, 0.2277, 0.696, 0.08592, 0.7308, 0.113, 0.6442, 0.2464, 0.6442, 0.2464, 0.7308, 0.113, 0.7568, 0.1346, 0.6666, 0.2623, 0.9424, 0.4333, 0.9061, 0.443, 0.8373, 0.3072, 0.8826, 0.2979, 0.8634, 0.4592, 0.8207, 0.4794, 0.7987, 0.3236, 0.8373, 0.3072, 0.8207, 0.4794, 0.7846, 0.5005, 0.769, 0.3259, 0.7987, 0.3236, 0.7309, 0.9136, 0.6408, 0.918, 0.6903, 0.7252, 0.7126, 0.7197, 0.7126, 0.7197, 0.7504, 0.7109, 0.7309, 0.9136, 0.6588, 0.7188, 0.6408, 0.918, 0.5681, 0.8887, 0.6356, 0.7223, 0.6588, 0.7188, 0.6903, 0.7252, 0.6408, 0.918, 0.5681, 0.2065, 0.6217, 0.03221, 0.6576, 0.05756, 0.6101, 0.2277, 0.5681, 0.8887, 0.6201, 0.6934, 0.6356, 0.7223, 0.3087, 0.7035, 0.2691, 0.6286, 0.2891, 0.6373, 0.3322, 0.224, 0.3482, 0.2011, 0.3481, 0.2017, 0.3508, 0.2368, 0.3579, 0.2664, 0.3418, 0.2615, 0.3322, 0.224, 0.3474, 0.2202, 0.3555, 0.1858, 0.3482, 0.2011, 0.3322, 0.224, 0.3442, 0.1939, 0.3628, 0.1754, 0.3087, 0.7035, 0.3357, 0.8434, 0.2885, 0.8399, 0.2762, 0.6961, 0.2573, 0.7138, 0.2762, 0.6961, 0.2885, 0.8399, 0.2523, 0.8692, 0.4173, 0.2851, 0.368, 0.2866, 0.3579, 0.2664, 0.896, 0.09206, 0.9143, 0.0826, 0.8215, 0.2023, 0.8074, 0.2019, 0.6297, 0.3666, 0.619, 0.3554, 0.6026, 0.3337, 0.6214, 0.3476, 0.7262, 0.497, 0.7049, 0.4816, 0.6314, 0.3731, 0.5559, 0.008898, 0.5559, 0.03018, 0.5317, 0.02482, 0.5343, 0.006182, 0.5317, 0.02482, 0.4769, 0.09939, 0.4659, 0.07393, 0.5343, 0.006182, 0.9143, 0.0826, 0.896, 0.09206, 0.9472, 0.01348, 0.4302, 0.7345, 0.4302, 0.8853, 0.4188, 0.8648, 0.4115, 0.7086, 0.2762, 0.6961, 0.2573, 0.7138, 0.2691, 0.6286, 0.5143, 0.1131, 0.4769, 0.09939, 0.5559, 0.03018, 0.5011, 0.7787, 0.4717, 0.7606, 0.4809, 0.6413, 0.5011, 0.6286, 0.3902, 0.8482, 0.3716, 0.8553, 0.3834, 0.7368, 0.4423, 0.659, 0.4809, 0.6413, 0.4717, 0.7606, 0.6896, 0.7081, 0.6508, 0.6999, 0.7064, 0.6204, 0.9059, 0.9765, 0.9011, 0.9781, 0.9185, 0.6671, 0.3849, 0.2061, 0.3941, 0.2317, 0.1242, 0.05557, 0.3785, 0.1709, 0.3803, 0.1858, 0.1242, 0.05557, 0.3555, 0.1858, 0.3628, 0.1754, 0.3774, 0.1609, 0.3785, 0.1626, 0.3785, 0.1709, 0.3482, 0.2011, 0.4659, 0.07393, 0.3785, 0.1709, 0.3785, 0.1626, 0.6294, 0.3752, 0.6314, 0.3731, 0.7049, 0.4816, 0.1242, 0.05557, 0.3941, 0.2317, 0.363, 0.2502, 0.1051, 0.08855, 0.3481, 0.2017, 0.3482, 0.2011, 0.3785, 0.1709, 0.3803, 0.1858, 0.3474, 0.2202, 0.9791, 0.6758, 0.9662, 0.9783, 0.9499, 0.9704, 0.9528, 0.6514, 0.9528, 0.6514, 0.9499, 0.9704, 0.9493, 0.9702, 0.9493, 0.9702, 0.9326, 0.9697, 0.9528, 0.6514, 0.9185, 0.6671, 0.9528, 0.6514, 0.9326, 0.9697, 0.9202, 0.9715, 0.9912, 0.587, 0.9939, 0.5849, 0.9939, 0.7411, 0.3803, 0.1858, 0.3849, 0.2061, 0.1242, 0.05557, 0.9202, 0.9715, 0.9059, 0.9765, 0.9185, 0.6671, 0.8456, 0.9472, 0.8077, 0.7128, 0.8548, 0.7291, 0.363, 0.2502, 0.3941, 0.2317, 0.4215, 0.2397, 0.4563, 0.4686, 0.4563, 0.4686, 0.4215, 0.2397, 0.4509, 0.2453, 0.4843, 0.4688, 0.4277, 0.4913, 0.3508, 0.2368, 0.363, 0.2502, 0.4215, 0.2397, 0.3941, 0.2317, 0.4769, 0.09939, 0.4509, 0.2453, 0.4215, 0.2397, 0.5143, 0.1131, 0.3849, 0.2061, 0.3941, 0.2317, 0.3908, 0.2327, 0.3815, 0.2288, 0.3694, 0.2271, 0.9904, 0.3818, 0.9859, 0.4101, 0.9789, 0.1427, 0.524, 0.9934, 0.5133, 0.7436, 0.5196, 0.7628, 0.363, 0.2502, 0.0778, 0.08776, 0.1051, 0.08855])
me_cylinder.materials.append(mat_trunk)
me_cylinder.use_remesh_preserve_volume = False
me_cylinder.use_remesh_preserve_attributes = False
me_cylinder.use_mirror_vertex_groups = False
me_cylinder.update()
me_plane = bpy.data.meshes.new('Plane')
me_plane.from_pydata([(-1.0, -1.0, 0.0), (1.0, -1.0, 0.0), (-1.0, 1.0, 0.0), (1.0, 1.0, 0.0)], [], [(0, 1, 3, 2)])
me_plane.use_remesh_preserve_volume = False
me_plane.use_remesh_preserve_attributes = False
me_plane.use_mirror_vertex_groups = False
me_plane.update()

# ---- objects
ob_icosphere_001 = bpy.data.objects.new('Icosphere.001', me_icosphere_001)
ob_cylinder = bpy.data.objects.new('Cylinder', me_cylinder)
ob_lamp = bpy.data.objects.new('Lamp', light_lamp)
ob_camera = bpy.data.objects.new('Camera', cam_camera)
ob_plane = bpy.data.objects.new('Plane', me_plane)

# ---- transforms, parenting, visibility, modifiers, constraints
ob_icosphere_001.location = (-2.762, 0.3517, 14.5)
ob_icosphere_001.scale = (2.31, 2.551, 1.817)
ob_icosphere_001.lineart.crease_threshold = 0.0
ob_cylinder.location = (0.0, 0.0, 3.723)
ob_cylinder.scale = (1.0, 1.0, 5.574)
ob_cylinder.lineart.crease_threshold = 0.0
ob_lamp.location = (4.076, 1.005, 5.904)
ob_lamp.rotation_euler = (0.6503, 0.05522, 1.866)
ob_lamp.lock_rotations_4d = False
ob_lamp.empty_display_type = 'ARROWS'
ob_lamp.color = (0.0, 0.0, 0.0, 0.0)
ob_lamp.lineart.crease_threshold = 0.0
ob_camera.location = (7.481, -6.508, 5.344)
ob_camera.rotation_euler = (1.109, 0.0, 0.8149)
ob_camera.lock_rotations_4d = False
ob_camera.empty_display_type = 'ARROWS'
ob_camera.color = (0.0, 0.0, 0.0, 0.0)
ob_camera.display_type = 'WIRE'
ob_camera.lineart.crease_threshold = 0.0
ob_plane.location = (-0.1382, 0.6739, 0.0729)
ob_plane.scale = (6.973, 6.973, 6.973)
ob_plane.lineart.crease_threshold = 0.0

# ---- collection membership
col_collection_1.objects.link(ob_icosphere_001)
col_collection_1.objects.link(ob_cylinder)
col_collection_1.objects.link(ob_lamp)
col_collection_1.objects.link(ob_camera)
col_collection_1.objects.link(ob_plane)

# ---- scene / render settings (as saved in the file)
scene.camera = ob_camera
scene.frame_start = 1; scene.frame_end = 250; scene.frame_set(1)
scene.render.engine = 'CYCLES'
scene.render.resolution_percentage = 50
scene.render.dither_intensity = 0.0
scene.cycles.use_denoising = False
scene.cycles.samples = 128
scene.cycles.sampling_pattern = 'TABULATED_SOBOL'
scene.cycles.use_adaptive_sampling = False
scene.cycles.use_light_tree = False
scene.cycles.blur_glossy = 0.0
scene.cycles.sample_clamp_indirect = 0.0
scene.view_settings.view_transform = 'Standard'
bpy.context.view_layer.update()
